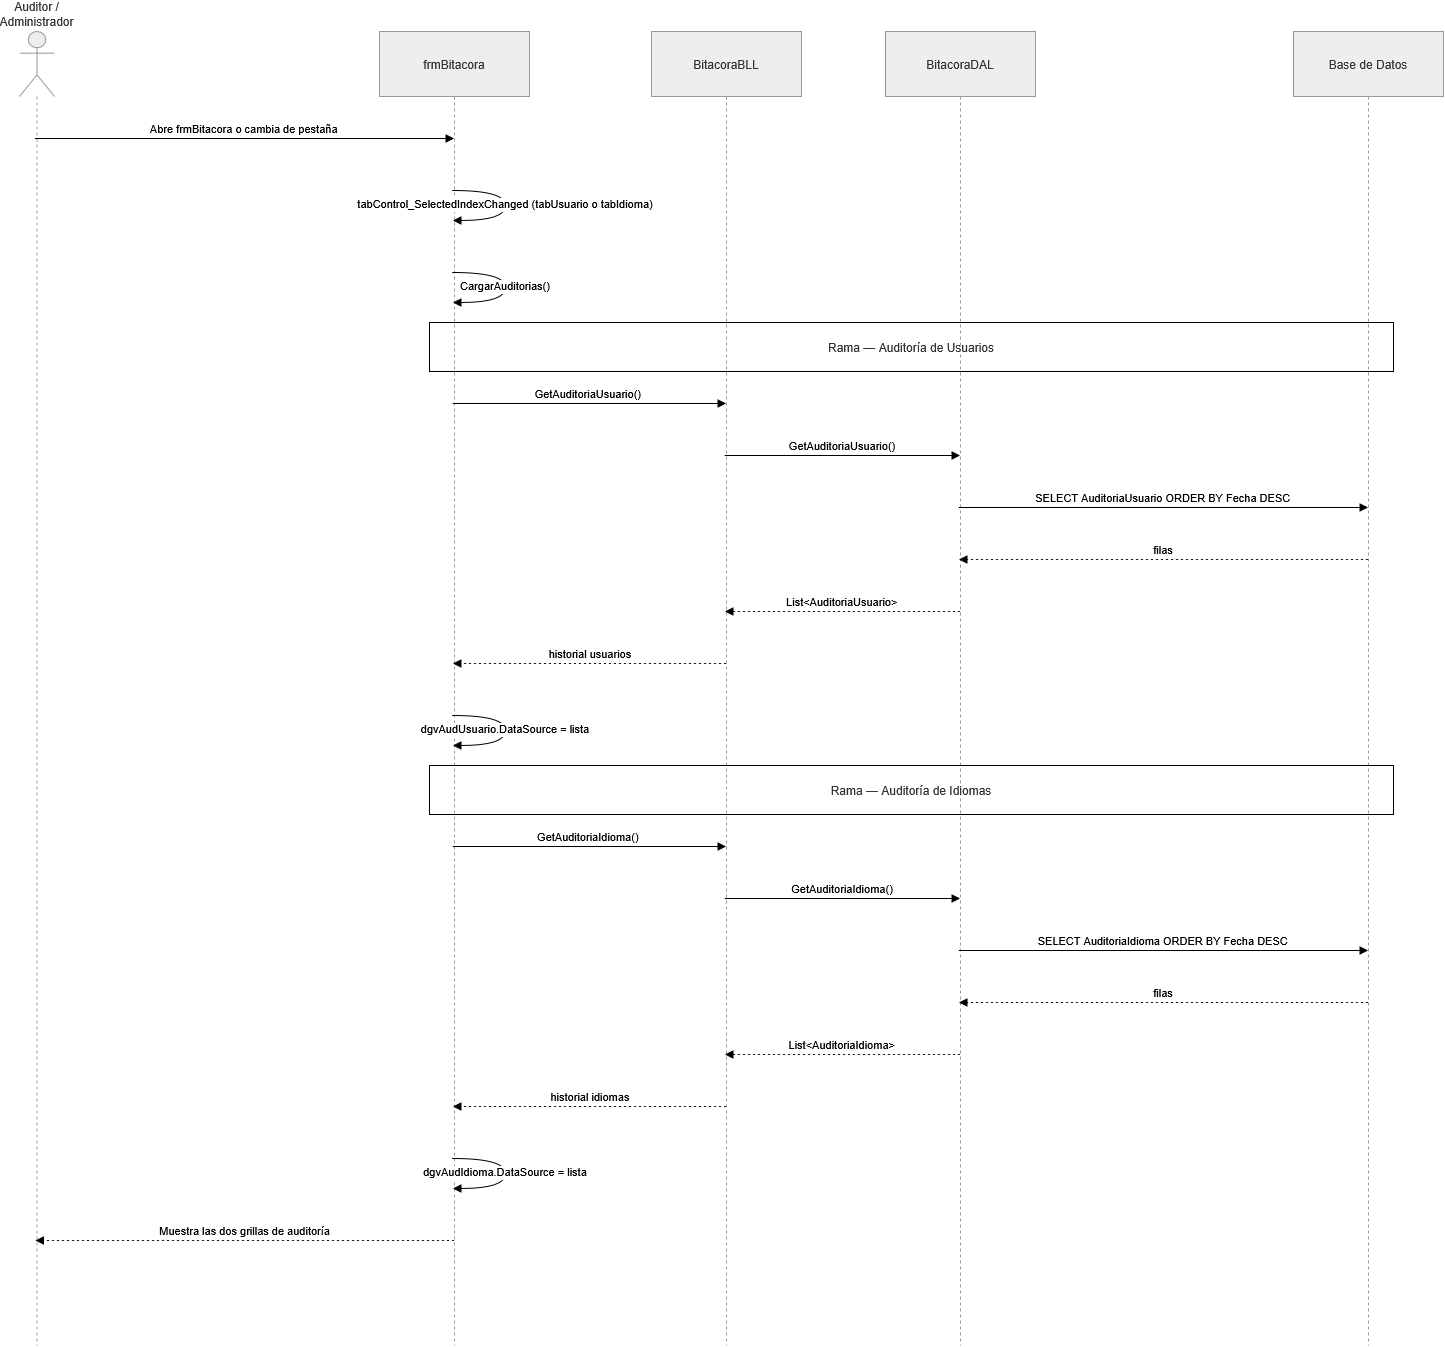

The diagram above was exported from draw.io. Its source (the exported page's mxGraphModel, read from the mxfile embedded in the PNG):
<mxGraphModel dx="3142" dy="3007" grid="1" gridSize="10" guides="1" tooltips="1" connect="1" arrows="1" fold="1" page="1" pageScale="1" pageWidth="827" pageHeight="1169" math="0" shadow="0">
  <root>
    <mxCell id="0" />
    <mxCell id="1" parent="0" />
    <mxCell id="7H64ZpR_pILEKIkFP9md-1" parent="1" style="shape=umlLifeline;perimeter=lifelinePerimeter;whiteSpace=wrap;container=1;dropTarget=0;collapsible=0;recursiveResize=0;outlineConnect=0;portConstraint=eastwest;newEdgeStyle={&quot;edgeStyle&quot;:&quot;elbowEdgeStyle&quot;,&quot;elbow&quot;:&quot;vertical&quot;,&quot;curved&quot;:0,&quot;rounded&quot;:0};participant=umlActor;verticalAlign=bottom;labelPosition=center;verticalLabelPosition=top;align=center;size=65;fillColor=light-dark(#eeeeee,#1f2020);strokeColor=light-dark(#999999,#cccccc);fontColor=light-dark(#333333,#cccccc);" value="Auditor / Administrador" vertex="1">
      <mxGeometry height="1314" width="35" x="20" y="20" as="geometry" />
    </mxCell>
    <mxCell id="7H64ZpR_pILEKIkFP9md-2" parent="1" style="shape=umlLifeline;perimeter=lifelinePerimeter;whiteSpace=wrap;container=1;dropTarget=0;collapsible=0;recursiveResize=0;outlineConnect=0;portConstraint=eastwest;newEdgeStyle={&quot;edgeStyle&quot;:&quot;elbowEdgeStyle&quot;,&quot;elbow&quot;:&quot;vertical&quot;,&quot;curved&quot;:0,&quot;rounded&quot;:0};size=65;fillColor=light-dark(#eeeeee,#1f2020);strokeColor=light-dark(#999999,#cccccc);fontColor=light-dark(#333333,#cccccc);" value="frmBitacora" vertex="1">
      <mxGeometry height="1314" width="150" x="380" y="20" as="geometry" />
    </mxCell>
    <mxCell id="7H64ZpR_pILEKIkFP9md-3" parent="1" style="shape=umlLifeline;perimeter=lifelinePerimeter;whiteSpace=wrap;container=1;dropTarget=0;collapsible=0;recursiveResize=0;outlineConnect=0;portConstraint=eastwest;newEdgeStyle={&quot;edgeStyle&quot;:&quot;elbowEdgeStyle&quot;,&quot;elbow&quot;:&quot;vertical&quot;,&quot;curved&quot;:0,&quot;rounded&quot;:0};size=65;fillColor=light-dark(#eeeeee,#1f2020);strokeColor=light-dark(#999999,#cccccc);fontColor=light-dark(#333333,#cccccc);" value="BitacoraBLL" vertex="1">
      <mxGeometry height="1314" width="150" x="652" y="20" as="geometry" />
    </mxCell>
    <mxCell id="7H64ZpR_pILEKIkFP9md-4" parent="1" style="shape=umlLifeline;perimeter=lifelinePerimeter;whiteSpace=wrap;container=1;dropTarget=0;collapsible=0;recursiveResize=0;outlineConnect=0;portConstraint=eastwest;newEdgeStyle={&quot;edgeStyle&quot;:&quot;elbowEdgeStyle&quot;,&quot;elbow&quot;:&quot;vertical&quot;,&quot;curved&quot;:0,&quot;rounded&quot;:0};size=65;fillColor=light-dark(#eeeeee,#1f2020);strokeColor=light-dark(#999999,#cccccc);fontColor=light-dark(#333333,#cccccc);" value="BitacoraDAL" vertex="1">
      <mxGeometry height="1314" width="150" x="886" y="20" as="geometry" />
    </mxCell>
    <mxCell id="7H64ZpR_pILEKIkFP9md-5" parent="1" style="shape=umlLifeline;perimeter=lifelinePerimeter;whiteSpace=wrap;container=1;dropTarget=0;collapsible=0;recursiveResize=0;outlineConnect=0;portConstraint=eastwest;newEdgeStyle={&quot;edgeStyle&quot;:&quot;elbowEdgeStyle&quot;,&quot;elbow&quot;:&quot;vertical&quot;,&quot;curved&quot;:0,&quot;rounded&quot;:0};size=65;fillColor=light-dark(#eeeeee,#1f2020);strokeColor=light-dark(#999999,#cccccc);fontColor=light-dark(#333333,#cccccc);" value="Base de Datos" vertex="1">
      <mxGeometry height="1314" width="150" x="1294" y="20" as="geometry" />
    </mxCell>
    <mxCell id="7H64ZpR_pILEKIkFP9md-6" edge="1" parent="1" source="7H64ZpR_pILEKIkFP9md-1" style="verticalAlign=bottom;edgeStyle=elbowEdgeStyle;elbow=vertical;curved=0;rounded=0;endArrow=block;" target="7H64ZpR_pILEKIkFP9md-2" value="Abre frmBitacora o cambia de pestaña">
      <mxGeometry relative="1" as="geometry">
        <Array as="points">
          <mxPoint x="293" y="127" />
        </Array>
      </mxGeometry>
    </mxCell>
    <mxCell id="7H64ZpR_pILEKIkFP9md-7" edge="1" parent="1" source="7H64ZpR_pILEKIkFP9md-2" style="curved=1;endArrow=block;rounded=0;" target="7H64ZpR_pILEKIkFP9md-2" value="tabControl_SelectedIndexChanged (tabUsuario o tabIdioma)">
      <mxGeometry relative="1" as="geometry">
        <Array as="points">
          <mxPoint x="506" y="179" />
          <mxPoint x="506" y="209" />
        </Array>
      </mxGeometry>
    </mxCell>
    <mxCell id="7H64ZpR_pILEKIkFP9md-8" edge="1" parent="1" source="7H64ZpR_pILEKIkFP9md-2" style="curved=1;endArrow=block;rounded=0;" target="7H64ZpR_pILEKIkFP9md-2" value="CargarAuditorias()">
      <mxGeometry relative="1" as="geometry">
        <Array as="points">
          <mxPoint x="506" y="261" />
          <mxPoint x="506" y="291" />
        </Array>
      </mxGeometry>
    </mxCell>
    <mxCell id="7H64ZpR_pILEKIkFP9md-9" edge="1" parent="1" source="7H64ZpR_pILEKIkFP9md-2" style="verticalAlign=bottom;edgeStyle=elbowEdgeStyle;elbow=vertical;curved=0;rounded=0;endArrow=block;" target="7H64ZpR_pILEKIkFP9md-3" value="GetAuditoriaUsuario()">
      <mxGeometry relative="1" as="geometry">
        <Array as="points">
          <mxPoint x="599" y="392" />
        </Array>
      </mxGeometry>
    </mxCell>
    <mxCell id="7H64ZpR_pILEKIkFP9md-10" edge="1" parent="1" source="7H64ZpR_pILEKIkFP9md-3" style="verticalAlign=bottom;edgeStyle=elbowEdgeStyle;elbow=vertical;curved=0;rounded=0;endArrow=block;" target="7H64ZpR_pILEKIkFP9md-4" value="GetAuditoriaUsuario()">
      <mxGeometry relative="1" as="geometry">
        <Array as="points">
          <mxPoint x="852" y="444" />
        </Array>
      </mxGeometry>
    </mxCell>
    <mxCell id="7H64ZpR_pILEKIkFP9md-11" edge="1" parent="1" source="7H64ZpR_pILEKIkFP9md-4" style="verticalAlign=bottom;edgeStyle=elbowEdgeStyle;elbow=vertical;curved=0;rounded=0;endArrow=block;" target="7H64ZpR_pILEKIkFP9md-5" value="SELECT AuditoriaUsuario ORDER BY Fecha DESC">
      <mxGeometry relative="1" as="geometry">
        <Array as="points">
          <mxPoint x="1173" y="496" />
        </Array>
      </mxGeometry>
    </mxCell>
    <mxCell id="7H64ZpR_pILEKIkFP9md-12" edge="1" parent="1" source="7H64ZpR_pILEKIkFP9md-5" style="verticalAlign=bottom;edgeStyle=elbowEdgeStyle;elbow=vertical;curved=0;rounded=0;dashed=1;dashPattern=2 3;endArrow=block;" target="7H64ZpR_pILEKIkFP9md-4" value="filas">
      <mxGeometry relative="1" as="geometry">
        <Array as="points">
          <mxPoint x="1176" y="548" />
        </Array>
      </mxGeometry>
    </mxCell>
    <mxCell id="7H64ZpR_pILEKIkFP9md-13" edge="1" parent="1" source="7H64ZpR_pILEKIkFP9md-4" style="verticalAlign=bottom;edgeStyle=elbowEdgeStyle;elbow=vertical;curved=0;rounded=0;dashed=1;dashPattern=2 3;endArrow=block;" target="7H64ZpR_pILEKIkFP9md-3" value="List&lt;AuditoriaUsuario&gt;">
      <mxGeometry relative="1" as="geometry">
        <Array as="points">
          <mxPoint x="855" y="600" />
        </Array>
      </mxGeometry>
    </mxCell>
    <mxCell id="7H64ZpR_pILEKIkFP9md-14" edge="1" parent="1" source="7H64ZpR_pILEKIkFP9md-3" style="verticalAlign=bottom;edgeStyle=elbowEdgeStyle;elbow=vertical;curved=0;rounded=0;dashed=1;dashPattern=2 3;endArrow=block;" target="7H64ZpR_pILEKIkFP9md-2" value="historial usuarios">
      <mxGeometry relative="1" as="geometry">
        <Array as="points">
          <mxPoint x="602" y="652" />
        </Array>
      </mxGeometry>
    </mxCell>
    <mxCell id="7H64ZpR_pILEKIkFP9md-15" edge="1" parent="1" source="7H64ZpR_pILEKIkFP9md-2" style="curved=1;endArrow=block;rounded=0;" target="7H64ZpR_pILEKIkFP9md-2" value="dgvAudUsuario.DataSource = lista">
      <mxGeometry relative="1" as="geometry">
        <Array as="points">
          <mxPoint x="506" y="704" />
          <mxPoint x="506" y="734" />
        </Array>
      </mxGeometry>
    </mxCell>
    <mxCell id="7H64ZpR_pILEKIkFP9md-16" edge="1" parent="1" source="7H64ZpR_pILEKIkFP9md-2" style="verticalAlign=bottom;edgeStyle=elbowEdgeStyle;elbow=vertical;curved=0;rounded=0;endArrow=block;" target="7H64ZpR_pILEKIkFP9md-3" value="GetAuditoriaIdioma()">
      <mxGeometry relative="1" as="geometry">
        <Array as="points">
          <mxPoint x="599" y="835" />
        </Array>
      </mxGeometry>
    </mxCell>
    <mxCell id="7H64ZpR_pILEKIkFP9md-17" edge="1" parent="1" source="7H64ZpR_pILEKIkFP9md-3" style="verticalAlign=bottom;edgeStyle=elbowEdgeStyle;elbow=vertical;curved=0;rounded=0;endArrow=block;" target="7H64ZpR_pILEKIkFP9md-4" value="GetAuditoriaIdioma()">
      <mxGeometry relative="1" as="geometry">
        <Array as="points">
          <mxPoint x="852" y="887" />
        </Array>
      </mxGeometry>
    </mxCell>
    <mxCell id="7H64ZpR_pILEKIkFP9md-18" edge="1" parent="1" source="7H64ZpR_pILEKIkFP9md-4" style="verticalAlign=bottom;edgeStyle=elbowEdgeStyle;elbow=vertical;curved=0;rounded=0;endArrow=block;" target="7H64ZpR_pILEKIkFP9md-5" value="SELECT AuditoriaIdioma ORDER BY Fecha DESC">
      <mxGeometry relative="1" as="geometry">
        <Array as="points">
          <mxPoint x="1173" y="939" />
        </Array>
      </mxGeometry>
    </mxCell>
    <mxCell id="7H64ZpR_pILEKIkFP9md-19" edge="1" parent="1" source="7H64ZpR_pILEKIkFP9md-5" style="verticalAlign=bottom;edgeStyle=elbowEdgeStyle;elbow=vertical;curved=0;rounded=0;dashed=1;dashPattern=2 3;endArrow=block;" target="7H64ZpR_pILEKIkFP9md-4" value="filas">
      <mxGeometry relative="1" as="geometry">
        <Array as="points">
          <mxPoint x="1176" y="991" />
        </Array>
      </mxGeometry>
    </mxCell>
    <mxCell id="7H64ZpR_pILEKIkFP9md-20" edge="1" parent="1" source="7H64ZpR_pILEKIkFP9md-4" style="verticalAlign=bottom;edgeStyle=elbowEdgeStyle;elbow=vertical;curved=0;rounded=0;dashed=1;dashPattern=2 3;endArrow=block;" target="7H64ZpR_pILEKIkFP9md-3" value="List&lt;AuditoriaIdioma&gt;">
      <mxGeometry relative="1" as="geometry">
        <Array as="points">
          <mxPoint x="855" y="1043" />
        </Array>
      </mxGeometry>
    </mxCell>
    <mxCell id="7H64ZpR_pILEKIkFP9md-21" edge="1" parent="1" source="7H64ZpR_pILEKIkFP9md-3" style="verticalAlign=bottom;edgeStyle=elbowEdgeStyle;elbow=vertical;curved=0;rounded=0;dashed=1;dashPattern=2 3;endArrow=block;" target="7H64ZpR_pILEKIkFP9md-2" value="historial idiomas">
      <mxGeometry relative="1" as="geometry">
        <Array as="points">
          <mxPoint x="602" y="1095" />
        </Array>
      </mxGeometry>
    </mxCell>
    <mxCell id="7H64ZpR_pILEKIkFP9md-22" edge="1" parent="1" source="7H64ZpR_pILEKIkFP9md-2" style="curved=1;endArrow=block;rounded=0;" target="7H64ZpR_pILEKIkFP9md-2" value="dgvAudIdioma.DataSource = lista">
      <mxGeometry relative="1" as="geometry">
        <Array as="points">
          <mxPoint x="506" y="1147" />
          <mxPoint x="506" y="1177" />
        </Array>
      </mxGeometry>
    </mxCell>
    <mxCell id="7H64ZpR_pILEKIkFP9md-23" edge="1" parent="1" source="7H64ZpR_pILEKIkFP9md-2" style="verticalAlign=bottom;edgeStyle=elbowEdgeStyle;elbow=vertical;curved=0;rounded=0;dashed=1;dashPattern=2 3;endArrow=block;" target="7H64ZpR_pILEKIkFP9md-1" value="Muestra las dos grillas de auditoría">
      <mxGeometry relative="1" as="geometry">
        <Array as="points">
          <mxPoint x="296" y="1229" />
        </Array>
      </mxGeometry>
    </mxCell>
    <mxCell id="7H64ZpR_pILEKIkFP9md-24" parent="1" style="fillColor=none;strokeColor=default;fontColor=light-dark(#333333,#cccccc);" value="Rama — Auditoría de Usuarios" vertex="1">
      <mxGeometry height="49" width="964" x="430" y="311" as="geometry" />
    </mxCell>
    <mxCell id="7H64ZpR_pILEKIkFP9md-25" parent="1" style="fillColor=none;strokeColor=default;fontColor=light-dark(#333333,#cccccc);" value="Rama — Auditoría de Idiomas" vertex="1">
      <mxGeometry height="49" width="964" x="430" y="754" as="geometry" />
    </mxCell>
  </root>
</mxGraphModel>